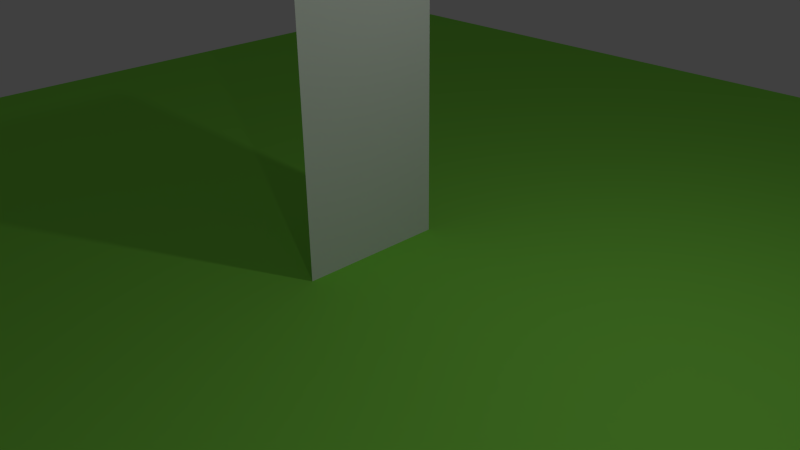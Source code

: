 # Source: texanim.blend  (saved by Blender 2.79.0; exported with 4.5.12 LTS)
import bpy
from mathutils import Matrix  # noqa: F401  (used for matrix-valued properties, if any)

bpy.ops.wm.read_factory_settings(use_empty=True)
scene = bpy.context.scene
scene.name = 'Scene'

# ---- collections
col_collection_1 = bpy.data.collections.new('Collection 1'); scene.collection.children.link(col_collection_1)

# ---- materials (node trees are filled in below, after node groups)
mat_material = bpy.data.materials.new('Material')
mat_material.alpha_threshold = 0.0
mat_material.use_transparent_shadow = False
mat_material.roughness = 0.5
mat_matsuelo = bpy.data.materials.new('MatSuelo')
mat_matsuelo.alpha_threshold = 0.0
mat_matsuelo.use_transparent_shadow = False
mat_matsuelo.diffuse_color = (0.2649, 0.8, 0.08296, 1.0)
mat_matsuelo.roughness = 0.5
mat_matsuelo.line_color = (0.0, 0.0, 0.0, 1.0)

# ---- material node trees

# ---- world
world_world = bpy.data.worlds.new('World'); scene.world = world_world
world_world.color = (0.05088, 0.05088, 0.05088)
world_world.use_sun_shadow = False
world_world.sun_shadow_jitter_overblur = 0.0
world_world.cycles.sampling_method = 'NONE'
world_world.cycles.sample_map_resolution = 256

# ---- cameras
cam_camera = bpy.data.cameras.new('Camera')
cam_camera.clip_end = 100.0
cam_camera.lens = 35.0
cam_camera.sensor_width = 32.0
cam_camera.sensor_height = 18.0
cam_camera.ortho_scale = 7.314
cam_camera.dof.focus_distance = 0.0
cam_camera.dof.aperture_fstop = 128.0

# ---- lights
light_lamp = bpy.data.lights.new('Lamp', 'POINT')
light_lamp.transmission_factor = 0.0
light_lamp.cutoff_distance = 30.0
light_lamp.energy = 100.0
light_lamp.shadow_buffer_clip_start = 1.001
light_lamp.shadow_soft_size = 0.1
light_lamp.shadow_maximum_resolution = 0.006
light_lamp.use_absolute_resolution = True
light_lamp.cycles.use_multiple_importance_sampling = False
light_point = bpy.data.lights.new('Point', 'POINT')
light_point.transmission_factor = 0.0
light_point.energy = 100.0
light_point.shadow_buffer_clip_start = 0.5
light_point.shadow_soft_size = 0.1
light_point.shadow_maximum_resolution = 0.006
light_point.use_absolute_resolution = True
light_point.cycles.use_multiple_importance_sampling = False

# ---- meshes
me_plane_001 = bpy.data.meshes.new('Plane.001')
me_plane_001.from_pydata([(0.0, -1.0, 3.0), (0.0, -1.0, -1.0), (0.0, 1.0, 3.0), (0.0, 1.0, -1.0)], [], [(1, 0, 2, 3)])
_uv = me_plane_001.uv_layers.new(name='UVMap')
_uv.uv.foreach_set('vector', [1.0, 2.98e-08, 1.0, 1.0, 0.0, 1.0, 2.98e-08, 0.0])
me_plane_001.materials.append(mat_material)
me_plane_001.use_remesh_preserve_volume = False
me_plane_001.use_remesh_preserve_attributes = False
me_plane_001.use_mirror_vertex_groups = False
me_plane_001.update()
me_plane = bpy.data.meshes.new('Plane')
me_plane.from_pydata([(1.0, -1.0, 0.0), (-1.0, -1.0, 0.0), (1.0, 1.0, 0.0), (-1.0, 1.0, 0.0)], [], [(1, 0, 2, 3)])
me_plane.materials.append(mat_matsuelo)
me_plane.use_remesh_preserve_volume = False
me_plane.use_remesh_preserve_attributes = False
me_plane.use_mirror_vertex_groups = False
me_plane.update()

# ---- objects
ob_plane = bpy.data.objects.new('Plane', me_plane_001)
ob_suelo = bpy.data.objects.new('Suelo', me_plane)
ob_lamp = bpy.data.objects.new('Lamp', light_lamp)
ob_camera = bpy.data.objects.new('Camera', cam_camera)
ob_luz_camara = bpy.data.objects.new('Luz Camara', light_point)

# ---- transforms, parenting, visibility, modifiers, constraints
ob_plane.location = (0.0, 0.0, 1.0)
ob_plane.lineart.crease_threshold = 0.0
ob_suelo.location = (0.0, 0.0, 0.0)
ob_suelo.scale = (10.0, 10.0, 10.0)
ob_suelo.lineart.crease_threshold = 0.0
ob_lamp.location = (4.076, 1.005, 5.904)
ob_lamp.rotation_euler = (0.6503, 0.05522, 1.866)
ob_lamp.lock_rotations_4d = False
ob_lamp.empty_display_type = 'ARROWS'
ob_lamp.color = (0.0, 0.0, 0.0, 0.0)
ob_lamp.lineart.crease_threshold = 0.0
ob_camera.location = (7.481, -6.508, 5.344)
ob_camera.rotation_euler = (1.109, 0.01082, 0.8149)
ob_camera.lock_rotations_4d = False
ob_camera.empty_display_type = 'ARROWS'
ob_camera.color = (0.0, 0.0, 0.0, 0.0)
ob_camera.display_type = 'WIRE'
ob_camera.lineart.crease_threshold = 0.0
ob_luz_camara.parent = ob_camera
ob_luz_camara.matrix_parent_inverse = Matrix(((0.6859, 0.7276, -0.01082, -0.3382), (-0.3174, 0.3125, 0.8953, -0.3767), (0.6549, -0.6107, 0.4452, -11.25), (0.0, 0.0, 0.0, 1.0)))
ob_luz_camara.location = (7.943, -4.855, 4.875)
ob_luz_camara.lineart.crease_threshold = 0.0

# ---- collection membership
col_collection_1.objects.link(ob_plane)
col_collection_1.objects.link(ob_suelo)
col_collection_1.objects.link(ob_lamp)
col_collection_1.objects.link(ob_camera)
col_collection_1.objects.link(ob_luz_camara)

# ---- scene / render settings (as saved in the file)
scene.camera = ob_camera
scene.frame_start = 1; scene.frame_end = 250; scene.frame_set(1)
scene.render.engine = 'BLENDER_EEVEE_NEXT'
scene.render.image_settings.color_mode = 'RGB'
scene.render.image_settings.compression = 90
scene.render.resolution_percentage = 50
scene.render.dither_intensity = 0.0
scene.cycles.use_denoising = False
scene.cycles.samples = 10
scene.cycles.sampling_pattern = 'TABULATED_SOBOL'
scene.cycles.light_sampling_threshold = 0.0
scene.cycles.use_adaptive_sampling = False
scene.cycles.use_light_tree = False
scene.cycles.blur_glossy = 0.0
scene.cycles.volume_bounces = 1
scene.cycles.pixel_filter_type = 'GAUSSIAN'
scene.cycles.sample_clamp_indirect = 0.0
scene.view_settings.view_transform = 'Standard'
bpy.context.view_layer.update()
